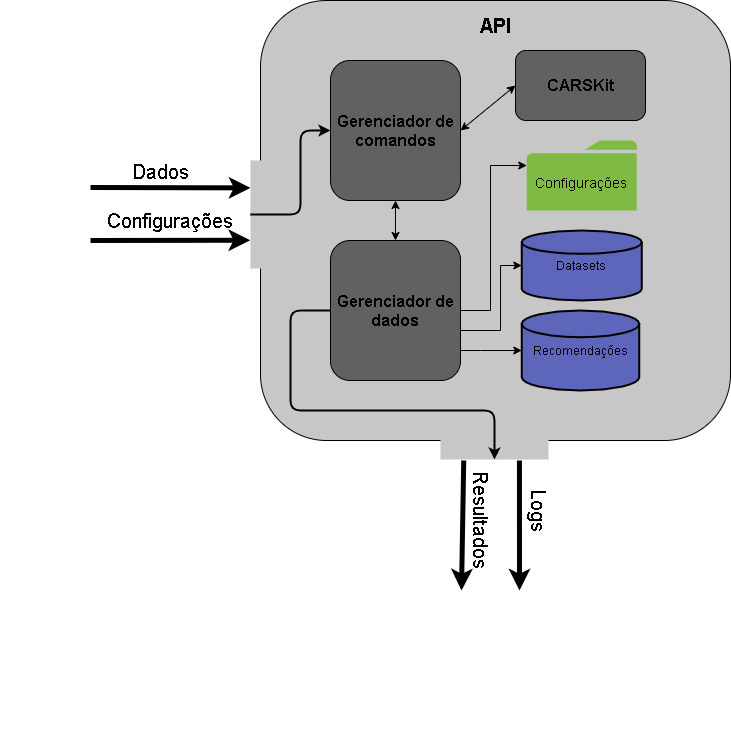

The diagram above was exported from draw.io. Its source (the exported page's mxGraphModel, read from the mxfile embedded in the PNG):
<mxGraphModel dx="1649" dy="480" grid="1" gridSize="10" guides="1" tooltips="1" connect="1" arrows="1" fold="1" page="1" pageScale="1" pageWidth="827" pageHeight="1169" math="0" shadow="0">
  <root>
    <mxCell id="0" />
    <mxCell id="1" parent="0" />
    <mxCell id="21" value="" style="rounded=1;whiteSpace=wrap;html=1;fillColor=#C7C7C7;strokeColor=#000000;" parent="1" vertex="1">
      <mxGeometry x="180" y="130" width="470" height="440" as="geometry" />
    </mxCell>
    <mxCell id="2" value="CARSKit" style="rounded=1;whiteSpace=wrap;html=1;fontSize=16;fontColor=#000000;fillColor=#616161;fontStyle=1;strokeColor=#000000;" parent="1" vertex="1">
      <mxGeometry x="435" y="180" width="130" height="70" as="geometry" />
    </mxCell>
    <mxCell id="6" value="Gerenciador de comandos" style="rounded=1;whiteSpace=wrap;html=1;fontSize=16;fontColor=#000000;fillColor=#616161;fontStyle=1;strokeColor=#000000;" parent="1" vertex="1">
      <mxGeometry x="250" y="190" width="130" height="140" as="geometry" />
    </mxCell>
    <mxCell id="8" value="Datasets" style="strokeWidth=2;html=1;shape=mxgraph.flowchart.database;whiteSpace=wrap;fillColor=#5D66BA;strokeColor=#000000;fontColor=#000000;" parent="1" vertex="1">
      <mxGeometry x="441.25" y="360" width="120" height="70" as="geometry" />
    </mxCell>
    <mxCell id="9" value="Recomendações" style="strokeWidth=2;html=1;shape=mxgraph.flowchart.database;whiteSpace=wrap;fillColor=#5D66BA;strokeColor=#000000;fontColor=#000000;" parent="1" vertex="1">
      <mxGeometry x="441.25" y="440" width="117.5" height="80" as="geometry" />
    </mxCell>
    <mxCell id="14" style="edgeStyle=orthogonalEdgeStyle;rounded=0;orthogonalLoop=1;jettySize=auto;html=1;strokeColor=#000000;" parent="1" source="10" target="32" edge="1">
      <mxGeometry relative="1" as="geometry">
        <mxPoint x="447.34000000000015" y="305" as="targetPoint" />
        <Array as="points">
          <mxPoint x="410" y="440" />
          <mxPoint x="410" y="295" />
        </Array>
      </mxGeometry>
    </mxCell>
    <mxCell id="15" style="edgeStyle=orthogonalEdgeStyle;rounded=0;orthogonalLoop=1;jettySize=auto;html=1;entryX=0;entryY=0.5;entryDx=0;entryDy=0;entryPerimeter=0;strokeColor=#000000;" parent="1" source="10" target="8" edge="1">
      <mxGeometry relative="1" as="geometry">
        <Array as="points">
          <mxPoint x="420" y="460" />
          <mxPoint x="420" y="395" />
        </Array>
      </mxGeometry>
    </mxCell>
    <mxCell id="16" style="edgeStyle=orthogonalEdgeStyle;rounded=0;orthogonalLoop=1;jettySize=auto;html=1;entryX=0;entryY=0.5;entryDx=0;entryDy=0;entryPerimeter=0;strokeColor=#000000;" parent="1" source="10" target="9" edge="1">
      <mxGeometry relative="1" as="geometry">
        <Array as="points">
          <mxPoint x="400" y="480" />
          <mxPoint x="400" y="480" />
        </Array>
      </mxGeometry>
    </mxCell>
    <mxCell id="10" value="Gerenciador de dados" style="rounded=1;whiteSpace=wrap;html=1;fontSize=16;fontColor=#000000;fillColor=#616161;fontStyle=1;strokeColor=#000000;" parent="1" vertex="1">
      <mxGeometry x="250" y="370" width="130" height="140" as="geometry" />
    </mxCell>
    <mxCell id="19" value="" style="endArrow=classic;startArrow=classic;html=1;entryX=0.5;entryY=1;entryDx=0;entryDy=0;exitX=0.5;exitY=0;exitDx=0;exitDy=0;strokeColor=#000000;" parent="1" source="10" target="6" edge="1">
      <mxGeometry width="50" height="50" relative="1" as="geometry">
        <mxPoint x="170" y="420" as="sourcePoint" />
        <mxPoint x="220" y="370" as="targetPoint" />
      </mxGeometry>
    </mxCell>
    <mxCell id="20" value="" style="endArrow=classic;startArrow=classic;html=1;exitX=1;exitY=0.5;exitDx=0;exitDy=0;entryX=0;entryY=0.5;entryDx=0;entryDy=0;strokeColor=#000000;" parent="1" source="6" target="2" edge="1">
      <mxGeometry width="50" height="50" relative="1" as="geometry">
        <mxPoint x="360" y="130" as="sourcePoint" />
        <mxPoint x="410" y="80" as="targetPoint" />
      </mxGeometry>
    </mxCell>
    <mxCell id="22" value="API" style="text;html=1;strokeColor=none;fillColor=none;align=center;verticalAlign=middle;whiteSpace=wrap;rounded=0;fontSize=20;fontColor=#000000;fontStyle=1" parent="1" vertex="1">
      <mxGeometry x="382" y="140" width="66" height="30" as="geometry" />
    </mxCell>
    <mxCell id="29" value="" style="group;rotation=90;" parent="1" vertex="1" connectable="0">
      <mxGeometry x="30" y="190" width="40" height="240" as="geometry" />
    </mxCell>
    <mxCell id="24" value="" style="endArrow=classic;html=1;strokeColor=#000000;fontSize=20;fontColor=#000000;entryX=0.25;entryY=1;entryDx=0;entryDy=0;strokeWidth=5;" parent="29" edge="1">
      <mxGeometry width="50" height="50" relative="1" as="geometry">
        <mxPoint x="-20" y="127" as="sourcePoint" />
        <mxPoint x="140" y="127.38461538461539" as="targetPoint" />
      </mxGeometry>
    </mxCell>
    <mxCell id="25" value="Dados" style="text;html=1;strokeColor=none;fillColor=none;align=center;verticalAlign=middle;whiteSpace=wrap;rounded=0;fontSize=20;fontColor=#000000;rotation=0;" parent="29" vertex="1">
      <mxGeometry x="20" y="92.3076923076923" width="60" height="36.92307692307693" as="geometry" />
    </mxCell>
    <mxCell id="31" value="" style="group" parent="1" vertex="1" connectable="0">
      <mxGeometry x="-69.75" y="329.5" width="239.75" height="40.5" as="geometry" />
    </mxCell>
    <mxCell id="30" value="" style="group" parent="31" vertex="1" connectable="0">
      <mxGeometry width="239.75" height="40.5" as="geometry" />
    </mxCell>
    <mxCell id="28" value="" style="group;rotation=90;" parent="30" vertex="1" connectable="0">
      <mxGeometry x="101.20216346153846" y="-109.75" width="37.34567307692308" height="260" as="geometry" />
    </mxCell>
    <mxCell id="26" value="" style="endArrow=classic;html=1;strokeColor=#000000;fontSize=20;fontColor=#000000;entryX=0.25;entryY=1;entryDx=0;entryDy=0;strokeWidth=5;" parent="28" edge="1">
      <mxGeometry width="50" height="50" relative="1" as="geometry">
        <mxPoint x="-21.45216346153846" y="150.25" as="sourcePoint" />
        <mxPoint x="138.3173076923077" y="150" as="targetPoint" />
      </mxGeometry>
    </mxCell>
    <mxCell id="27" value="Configurações" style="text;html=1;strokeColor=none;fillColor=none;align=center;verticalAlign=middle;whiteSpace=wrap;rounded=0;fontSize=20;fontColor=#000000;rotation=0;" parent="28" vertex="1">
      <mxGeometry x="30.548846153846156" y="110" width="55.32692307692308" height="40" as="geometry" />
    </mxCell>
    <mxCell id="34" value="" style="group;" parent="1" vertex="1" connectable="0">
      <mxGeometry x="446.25" y="270" width="110" height="70" as="geometry" />
    </mxCell>
    <mxCell id="32" value="" style="pointerEvents=1;shadow=0;dashed=0;html=1;strokeColor=none;labelPosition=center;verticalLabelPosition=bottom;verticalAlign=top;outlineConnect=0;align=center;shape=mxgraph.office.concepts.folder;fillColor=#7FBA42;fontSize=20;fontColor=#000000;" parent="34" vertex="1">
      <mxGeometry width="110" height="70" as="geometry" />
    </mxCell>
    <mxCell id="33" value="&lt;font style=&quot;font-size: 14px&quot;&gt;Configurações&lt;/font&gt;" style="text;html=1;strokeColor=none;fillColor=none;align=center;verticalAlign=middle;whiteSpace=wrap;rounded=0;fontSize=20;fontColor=#000000;" parent="34" vertex="1">
      <mxGeometry x="35" y="30" width="40" height="20" as="geometry" />
    </mxCell>
    <mxCell id="41" value="" style="group;rotation=90;" parent="1" vertex="1" connectable="0">
      <mxGeometry x="281.25" y="700" width="240" height="40.5" as="geometry" />
    </mxCell>
    <mxCell id="42" value="" style="group;rotation=180;" parent="41" vertex="1" connectable="0">
      <mxGeometry x="92.3076923076923" y="-100" width="37.38461538461539" height="260" as="geometry" />
    </mxCell>
    <mxCell id="43" value="" style="endArrow=classic;html=1;strokeColor=#000000;fontSize=20;fontColor=#000000;strokeWidth=5;" parent="42" edge="1">
      <mxGeometry width="50" height="50" relative="1" as="geometry">
        <mxPoint x="9.67230769230768" y="-10" as="sourcePoint" />
        <mxPoint x="7.442307692307679" y="120" as="targetPoint" />
      </mxGeometry>
    </mxCell>
    <mxCell id="44" value="Resultados" style="text;html=1;strokeColor=none;fillColor=none;align=center;verticalAlign=middle;whiteSpace=wrap;rounded=0;fontSize=20;fontColor=#000000;rotation=90;" parent="42" vertex="1">
      <mxGeometry x="-0.0007692307692312994" y="30" width="55.38461538461539" height="40" as="geometry" />
    </mxCell>
    <mxCell id="45" value="" style="group;rotation=90;" parent="1" vertex="1" connectable="0">
      <mxGeometry x="340" y="709.75" width="260" height="40.5" as="geometry" />
    </mxCell>
    <mxCell id="46" value="" style="group;rotation=180;" parent="45" vertex="1" connectable="0">
      <mxGeometry x="109.75" y="-159.75" width="40.5" height="260" as="geometry" />
    </mxCell>
    <mxCell id="48" value="Logs" style="text;html=1;strokeColor=none;fillColor=none;align=center;verticalAlign=middle;whiteSpace=wrap;rounded=0;fontSize=20;fontColor=#000000;rotation=90;" parent="46" vertex="1">
      <mxGeometry x="-21.06" y="70" width="60" height="40" as="geometry" />
    </mxCell>
    <mxCell id="56" value="" style="rounded=0;whiteSpace=wrap;html=1;strokeColor=none;fillColor=#C7C7C7;fontSize=20;fontColor=#000000;rotation=90;" parent="1" vertex="1">
      <mxGeometry x="404" y="525" width="20" height="108" as="geometry" />
    </mxCell>
    <mxCell id="58" value="" style="rounded=0;whiteSpace=wrap;html=1;strokeColor=none;fillColor=#C7C7C7;fontSize=20;fontColor=#000000;" parent="1" vertex="1">
      <mxGeometry x="170" y="290" width="20" height="108" as="geometry" />
    </mxCell>
    <mxCell id="47" value="" style="endArrow=classic;html=1;strokeColor=#000000;fontSize=20;fontColor=#000000;strokeWidth=5;" parent="1" edge="1">
      <mxGeometry width="50" height="50" relative="1" as="geometry">
        <mxPoint x="438.94" y="590" as="sourcePoint" />
        <mxPoint x="439" y="720" as="targetPoint" />
      </mxGeometry>
    </mxCell>
    <mxCell id="59" value="" style="endArrow=classic;html=1;strokeColor=#000000;strokeWidth=2;fontSize=20;fontColor=#000000;exitX=0;exitY=0.5;exitDx=0;exitDy=0;entryX=0;entryY=0.5;entryDx=0;entryDy=0;" parent="1" source="58" target="6" edge="1">
      <mxGeometry width="50" height="50" relative="1" as="geometry">
        <mxPoint x="200" y="370" as="sourcePoint" />
        <mxPoint x="250" y="320" as="targetPoint" />
        <Array as="points">
          <mxPoint x="220" y="344" />
          <mxPoint x="220" y="260" />
        </Array>
      </mxGeometry>
    </mxCell>
    <mxCell id="60" value="" style="endArrow=classic;html=1;strokeColor=#000000;strokeWidth=2;fontSize=20;fontColor=#000000;exitX=0;exitY=0.5;exitDx=0;exitDy=0;entryX=1;entryY=0.5;entryDx=0;entryDy=0;" parent="1" source="10" target="56" edge="1">
      <mxGeometry width="50" height="50" relative="1" as="geometry">
        <mxPoint x="190" y="460" as="sourcePoint" />
        <mxPoint x="240" y="410" as="targetPoint" />
        <Array as="points">
          <mxPoint x="210" y="440" />
          <mxPoint x="210" y="540" />
          <mxPoint x="414" y="540" />
        </Array>
      </mxGeometry>
    </mxCell>
  </root>
</mxGraphModel>